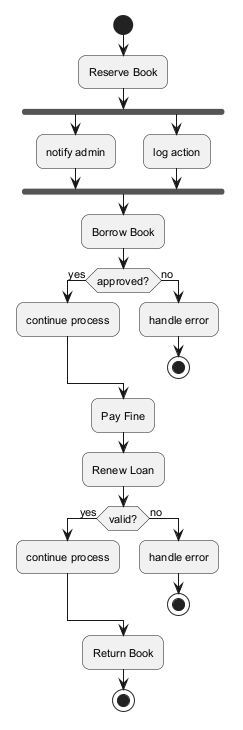

The diagram above was rendered by PlantUML. Its source (embedded in the PNG):
@startuml
skinparam backgroundColor #FFFFFF
skinparam roundCorner 15
skinparam defaultFontSize 11
start
:Reserve Book;
fork
:notify admin;
fork again
:log action;
end fork
:Borrow Book;
if (approved?) then (yes)
:continue process;
else (no)
:handle error;
stop
endif
:Pay Fine;
:Renew Loan;
if (valid?) then (yes)
:continue process;
else (no)
:handle error;
stop
endif
:Return Book;
stop
@enduml